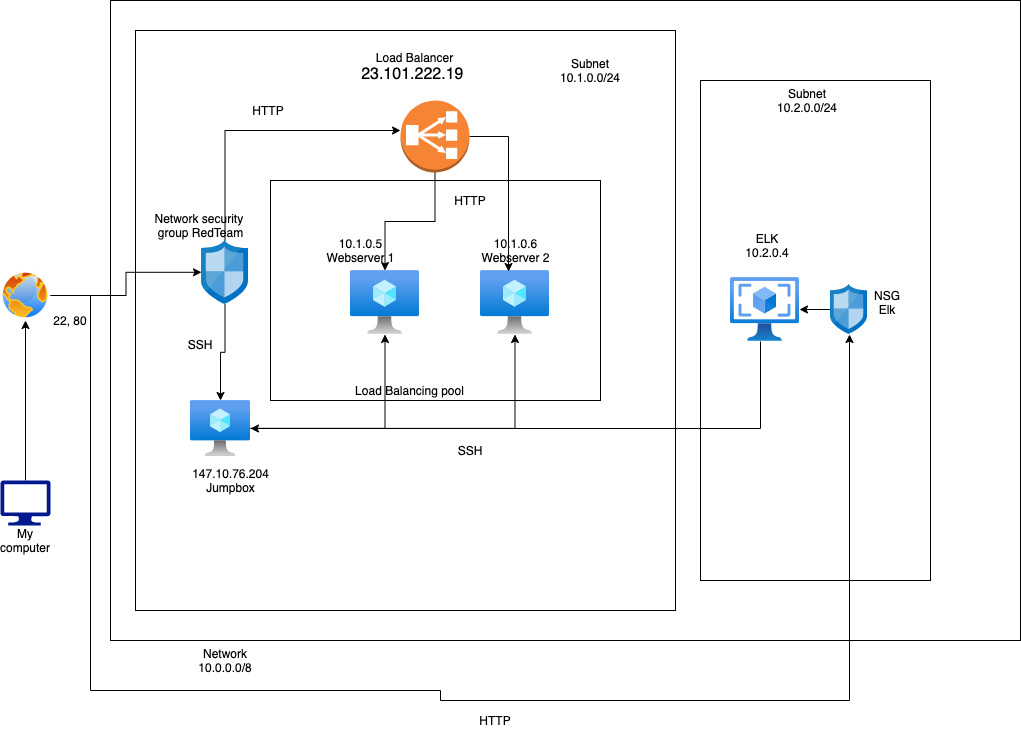

The diagram above was exported from draw.io. Its source (the exported page's mxGraphModel, read from the mxfile embedded in the PNG):
<mxGraphModel dx="901" dy="1906" grid="1" gridSize="10" guides="1" tooltips="1" connect="1" arrows="1" fold="1" page="1" pageScale="1" pageWidth="827" pageHeight="1169" math="0" shadow="0">
  <root>
    <mxCell id="0" />
    <mxCell id="1" parent="0" />
    <mxCell id="pFJpO1J3B5hbE3PNvl4L-17" value="" style="rounded=0;whiteSpace=wrap;html=1;" vertex="1" parent="1">
      <mxGeometry x="190" y="-140" width="910" height="640" as="geometry" />
    </mxCell>
    <mxCell id="pFJpO1J3B5hbE3PNvl4L-4" value="" style="rounded=0;whiteSpace=wrap;html=1;" vertex="1" parent="1">
      <mxGeometry x="780" y="-60" width="230" height="500" as="geometry" />
    </mxCell>
    <mxCell id="50q_spImv3SSU7V1bH1--19" value="" style="rounded=0;whiteSpace=wrap;html=1;" parent="1" vertex="1">
      <mxGeometry x="215" y="-110" width="540" height="580" as="geometry" />
    </mxCell>
    <mxCell id="50q_spImv3SSU7V1bH1--20" value="" style="rounded=0;whiteSpace=wrap;html=1;" parent="1" vertex="1">
      <mxGeometry x="350" y="40" width="330" height="220" as="geometry" />
    </mxCell>
    <mxCell id="50q_spImv3SSU7V1bH1--4" style="edgeStyle=orthogonalEdgeStyle;rounded=0;orthogonalLoop=1;jettySize=auto;html=1;" parent="1" source="50q_spImv3SSU7V1bH1--1" target="50q_spImv3SSU7V1bH1--3" edge="1">
      <mxGeometry relative="1" as="geometry" />
    </mxCell>
    <mxCell id="50q_spImv3SSU7V1bH1--1" value="" style="aspect=fixed;pointerEvents=1;shadow=0;dashed=0;html=1;strokeColor=none;labelPosition=center;verticalLabelPosition=bottom;verticalAlign=top;align=center;fillColor=#00188D;shape=mxgraph.azure.computer" parent="1" vertex="1">
      <mxGeometry x="80" y="340" width="50" height="45" as="geometry" />
    </mxCell>
    <mxCell id="50q_spImv3SSU7V1bH1--2" value="My computer" style="text;html=1;strokeColor=none;fillColor=none;align=center;verticalAlign=middle;whiteSpace=wrap;rounded=0;" parent="1" vertex="1">
      <mxGeometry x="85" y="390" width="40" height="20" as="geometry" />
    </mxCell>
    <mxCell id="50q_spImv3SSU7V1bH1--10" style="edgeStyle=orthogonalEdgeStyle;rounded=0;orthogonalLoop=1;jettySize=auto;html=1;" parent="1" source="50q_spImv3SSU7V1bH1--3" target="50q_spImv3SSU7V1bH1--9" edge="1">
      <mxGeometry relative="1" as="geometry" />
    </mxCell>
    <mxCell id="pFJpO1J3B5hbE3PNvl4L-9" style="edgeStyle=orthogonalEdgeStyle;rounded=0;orthogonalLoop=1;jettySize=auto;html=1;" edge="1" parent="1" source="50q_spImv3SSU7V1bH1--3" target="pFJpO1J3B5hbE3PNvl4L-5">
      <mxGeometry relative="1" as="geometry">
        <Array as="points">
          <mxPoint x="170" y="155" />
          <mxPoint x="170" y="550" />
          <mxPoint x="520" y="550" />
          <mxPoint x="520" y="560" />
          <mxPoint x="929" y="560" />
        </Array>
      </mxGeometry>
    </mxCell>
    <mxCell id="50q_spImv3SSU7V1bH1--3" value="" style="aspect=fixed;perimeter=ellipsePerimeter;html=1;align=center;shadow=0;dashed=0;spacingTop=3;image;image=img/lib/active_directory/internet_globe.svg;" parent="1" vertex="1">
      <mxGeometry x="80" y="130" width="50" height="50" as="geometry" />
    </mxCell>
    <mxCell id="50q_spImv3SSU7V1bH1--12" style="edgeStyle=orthogonalEdgeStyle;rounded=0;orthogonalLoop=1;jettySize=auto;html=1;" parent="1" source="50q_spImv3SSU7V1bH1--5" target="50q_spImv3SSU7V1bH1--8" edge="1">
      <mxGeometry relative="1" as="geometry" />
    </mxCell>
    <mxCell id="50q_spImv3SSU7V1bH1--13" style="edgeStyle=orthogonalEdgeStyle;rounded=0;orthogonalLoop=1;jettySize=auto;html=1;" parent="1" source="50q_spImv3SSU7V1bH1--5" target="50q_spImv3SSU7V1bH1--7" edge="1">
      <mxGeometry relative="1" as="geometry" />
    </mxCell>
    <mxCell id="50q_spImv3SSU7V1bH1--5" value="" style="aspect=fixed;html=1;points=[];align=center;image;fontSize=12;image=img/lib/azure2/compute/Virtual_Machine.svg;" parent="1" vertex="1">
      <mxGeometry x="270" y="260" width="60" height="55.65" as="geometry" />
    </mxCell>
    <mxCell id="50q_spImv3SSU7V1bH1--7" value="" style="aspect=fixed;html=1;points=[];align=center;image;fontSize=12;image=img/lib/azure2/compute/Virtual_Machine.svg;" parent="1" vertex="1">
      <mxGeometry x="560" y="130" width="69" height="64" as="geometry" />
    </mxCell>
    <mxCell id="50q_spImv3SSU7V1bH1--8" value="" style="aspect=fixed;html=1;points=[];align=center;image;fontSize=12;image=img/lib/azure2/compute/Virtual_Machine.svg;" parent="1" vertex="1">
      <mxGeometry x="430" y="130" width="69" height="64" as="geometry" />
    </mxCell>
    <mxCell id="50q_spImv3SSU7V1bH1--11" style="edgeStyle=orthogonalEdgeStyle;rounded=0;orthogonalLoop=1;jettySize=auto;html=1;" parent="1" source="50q_spImv3SSU7V1bH1--9" target="50q_spImv3SSU7V1bH1--5" edge="1">
      <mxGeometry relative="1" as="geometry" />
    </mxCell>
    <mxCell id="50q_spImv3SSU7V1bH1--22" style="edgeStyle=orthogonalEdgeStyle;rounded=0;orthogonalLoop=1;jettySize=auto;html=1;" parent="1" source="50q_spImv3SSU7V1bH1--9" target="50q_spImv3SSU7V1bH1--21" edge="1">
      <mxGeometry relative="1" as="geometry">
        <Array as="points">
          <mxPoint x="305" y="-10" />
        </Array>
      </mxGeometry>
    </mxCell>
    <mxCell id="50q_spImv3SSU7V1bH1--9" value="" style="aspect=fixed;html=1;points=[];align=center;image;fontSize=12;image=img/lib/mscae/Network_Security_Groups_Classic.svg;" parent="1" vertex="1">
      <mxGeometry x="281" y="100" width="47" height="63.51" as="geometry" />
    </mxCell>
    <mxCell id="50q_spImv3SSU7V1bH1--15" value="147.10.76.204&lt;br&gt;Jumpbox" style="text;html=1;align=center;verticalAlign=middle;resizable=0;points=[];autosize=1;" parent="1" vertex="1">
      <mxGeometry x="265" y="325" width="90" height="30" as="geometry" />
    </mxCell>
    <mxCell id="50q_spImv3SSU7V1bH1--16" value="10.1.0.5&lt;br&gt;Webserver 1" style="text;html=1;align=center;verticalAlign=middle;resizable=0;points=[];autosize=1;" parent="1" vertex="1">
      <mxGeometry x="400" y="95" width="80" height="30" as="geometry" />
    </mxCell>
    <mxCell id="50q_spImv3SSU7V1bH1--17" value="10.1.0.6&lt;br&gt;Webserver 2" style="text;html=1;align=center;verticalAlign=middle;resizable=0;points=[];autosize=1;" parent="1" vertex="1">
      <mxGeometry x="554.5" y="95" width="80" height="30" as="geometry" />
    </mxCell>
    <mxCell id="50q_spImv3SSU7V1bH1--18" value="Network security &lt;br&gt;group RedTeam" style="text;html=1;align=center;verticalAlign=middle;resizable=0;points=[];autosize=1;" parent="1" vertex="1">
      <mxGeometry x="230" y="70" width="100" height="30" as="geometry" />
    </mxCell>
    <mxCell id="50q_spImv3SSU7V1bH1--23" style="edgeStyle=orthogonalEdgeStyle;rounded=0;orthogonalLoop=1;jettySize=auto;html=1;" parent="1" source="50q_spImv3SSU7V1bH1--21" target="50q_spImv3SSU7V1bH1--8" edge="1">
      <mxGeometry relative="1" as="geometry" />
    </mxCell>
    <mxCell id="50q_spImv3SSU7V1bH1--24" style="edgeStyle=orthogonalEdgeStyle;rounded=0;orthogonalLoop=1;jettySize=auto;html=1;entryX=0.419;entryY=1.2;entryDx=0;entryDy=0;entryPerimeter=0;" parent="1" source="50q_spImv3SSU7V1bH1--21" target="50q_spImv3SSU7V1bH1--17" edge="1">
      <mxGeometry relative="1" as="geometry" />
    </mxCell>
    <mxCell id="50q_spImv3SSU7V1bH1--21" value="" style="outlineConnect=0;dashed=0;verticalLabelPosition=bottom;verticalAlign=top;align=center;html=1;shape=mxgraph.aws3.classic_load_balancer;fillColor=#F58534;gradientColor=none;" parent="1" vertex="1">
      <mxGeometry x="480" y="-40" width="69" height="72" as="geometry" />
    </mxCell>
    <mxCell id="50q_spImv3SSU7V1bH1--25" value="Load Balancing pool" style="text;html=1;strokeColor=none;fillColor=none;align=center;verticalAlign=middle;whiteSpace=wrap;rounded=0;" parent="1" vertex="1">
      <mxGeometry x="430" y="240" width="119" height="20" as="geometry" />
    </mxCell>
    <mxCell id="50q_spImv3SSU7V1bH1--26" value="&lt;span style=&quot;font-family: &amp;#34;az_ea_font&amp;#34; , &amp;#34;segoe ui&amp;#34; , &amp;#34;az_font&amp;#34; , , , , &amp;#34;roboto&amp;#34; , &amp;#34;oxygen&amp;#34; , &amp;#34;ubuntu&amp;#34; , &amp;#34;cantarell&amp;#34; , &amp;#34;open sans&amp;#34; , &amp;#34;helvetica neue&amp;#34; , sans-serif ; background-color: rgb(255 , 255 , 255)&quot;&gt;&lt;font style=&quot;font-size: 12px&quot;&gt;&lt;br&gt;Load Balancer&lt;br&gt;&lt;/font&gt;&lt;/span&gt;&lt;span style=&quot;font-family: &amp;#34;az_ea_font&amp;#34; , &amp;#34;segoe ui&amp;#34; , &amp;#34;az_font&amp;#34; , , , , &amp;#34;roboto&amp;#34; , &amp;#34;oxygen&amp;#34; , &amp;#34;ubuntu&amp;#34; , &amp;#34;cantarell&amp;#34; , &amp;#34;open sans&amp;#34; , &amp;#34;helvetica neue&amp;#34; , sans-serif ; font-size: 16px ; background-color: rgb(255 , 255 , 255)&quot;&gt;23.101.222.19&amp;nbsp;&lt;/span&gt;&lt;span style=&quot;font-family: &amp;#34;az_ea_font&amp;#34; , &amp;#34;segoe ui&amp;#34; , &amp;#34;az_font&amp;#34; , , , , &amp;#34;roboto&amp;#34; , &amp;#34;oxygen&amp;#34; , &amp;#34;ubuntu&amp;#34; , &amp;#34;cantarell&amp;#34; , &amp;#34;open sans&amp;#34; , &amp;#34;helvetica neue&amp;#34; , sans-serif ; background-color: rgb(255 , 255 , 255)&quot;&gt;&lt;font style=&quot;font-size: 12px&quot;&gt;&lt;br&gt;&lt;/font&gt;&lt;/span&gt;" style="text;html=1;strokeColor=none;fillColor=none;align=center;verticalAlign=middle;whiteSpace=wrap;rounded=0;" parent="1" vertex="1">
      <mxGeometry x="450" y="-100" width="89" height="40" as="geometry" />
    </mxCell>
    <mxCell id="50q_spImv3SSU7V1bH1--27" value="HTTP" style="text;html=1;strokeColor=none;fillColor=none;align=center;verticalAlign=middle;whiteSpace=wrap;rounded=0;" parent="1" vertex="1">
      <mxGeometry x="530" y="50" width="40" height="20" as="geometry" />
    </mxCell>
    <mxCell id="50q_spImv3SSU7V1bH1--28" value="22, 80" style="text;html=1;strokeColor=none;fillColor=none;align=center;verticalAlign=middle;whiteSpace=wrap;rounded=0;" parent="1" vertex="1">
      <mxGeometry x="130" y="170" width="40" height="20" as="geometry" />
    </mxCell>
    <mxCell id="50q_spImv3SSU7V1bH1--29" value="SSH" style="text;html=1;strokeColor=none;fillColor=none;align=center;verticalAlign=middle;whiteSpace=wrap;rounded=0;" parent="1" vertex="1">
      <mxGeometry x="260" y="194" width="40" height="20" as="geometry" />
    </mxCell>
    <mxCell id="50q_spImv3SSU7V1bH1--30" value="HTTP" style="text;html=1;strokeColor=none;fillColor=none;align=center;verticalAlign=middle;whiteSpace=wrap;rounded=0;" parent="1" vertex="1">
      <mxGeometry x="328" y="-40" width="40" height="20" as="geometry" />
    </mxCell>
    <mxCell id="50q_spImv3SSU7V1bH1--31" value="SSH" style="text;html=1;strokeColor=none;fillColor=none;align=center;verticalAlign=middle;whiteSpace=wrap;rounded=0;" parent="1" vertex="1">
      <mxGeometry x="530" y="300" width="40" height="20" as="geometry" />
    </mxCell>
    <mxCell id="pFJpO1J3B5hbE3PNvl4L-11" style="edgeStyle=orthogonalEdgeStyle;rounded=0;orthogonalLoop=1;jettySize=auto;html=1;" edge="1" parent="1" source="pFJpO1J3B5hbE3PNvl4L-1" target="50q_spImv3SSU7V1bH1--5">
      <mxGeometry relative="1" as="geometry">
        <Array as="points">
          <mxPoint x="840" y="288" />
        </Array>
      </mxGeometry>
    </mxCell>
    <mxCell id="pFJpO1J3B5hbE3PNvl4L-1" value="" style="aspect=fixed;html=1;points=[];align=center;image;fontSize=12;image=img/lib/azure2/compute/VM_Images_Classic.svg;" vertex="1" parent="1">
      <mxGeometry x="810" y="137" width="69" height="64" as="geometry" />
    </mxCell>
    <mxCell id="pFJpO1J3B5hbE3PNvl4L-7" style="edgeStyle=orthogonalEdgeStyle;rounded=0;orthogonalLoop=1;jettySize=auto;html=1;" edge="1" parent="1" source="pFJpO1J3B5hbE3PNvl4L-5" target="pFJpO1J3B5hbE3PNvl4L-1">
      <mxGeometry relative="1" as="geometry" />
    </mxCell>
    <mxCell id="pFJpO1J3B5hbE3PNvl4L-5" value="" style="aspect=fixed;html=1;points=[];align=center;image;fontSize=12;image=img/lib/mscae/Network_Security_Groups_Classic.svg;" vertex="1" parent="1">
      <mxGeometry x="910" y="144" width="37" height="50" as="geometry" />
    </mxCell>
    <mxCell id="pFJpO1J3B5hbE3PNvl4L-12" value="ELK&lt;br&gt;10.2.0.4" style="text;html=1;strokeColor=none;fillColor=none;align=center;verticalAlign=middle;whiteSpace=wrap;rounded=0;" vertex="1" parent="1">
      <mxGeometry x="827" y="95" width="40" height="20" as="geometry" />
    </mxCell>
    <mxCell id="pFJpO1J3B5hbE3PNvl4L-13" value="NSG Elk" style="text;html=1;strokeColor=none;fillColor=none;align=center;verticalAlign=middle;whiteSpace=wrap;rounded=0;" vertex="1" parent="1">
      <mxGeometry x="947" y="152" width="40" height="20" as="geometry" />
    </mxCell>
    <mxCell id="pFJpO1J3B5hbE3PNvl4L-15" value="Subnet 10.2.0.0/24" style="text;html=1;strokeColor=none;fillColor=none;align=center;verticalAlign=middle;whiteSpace=wrap;rounded=0;" vertex="1" parent="1">
      <mxGeometry x="867" y="-50" width="40" height="20" as="geometry" />
    </mxCell>
    <mxCell id="pFJpO1J3B5hbE3PNvl4L-16" value="Subnet 10.1.0.0/24" style="text;html=1;strokeColor=none;fillColor=none;align=center;verticalAlign=middle;whiteSpace=wrap;rounded=0;" vertex="1" parent="1">
      <mxGeometry x="650" y="-80" width="40" height="20" as="geometry" />
    </mxCell>
    <mxCell id="pFJpO1J3B5hbE3PNvl4L-18" value="Network 10.0.0.0/8" style="text;html=1;strokeColor=none;fillColor=none;align=center;verticalAlign=middle;whiteSpace=wrap;rounded=0;" vertex="1" parent="1">
      <mxGeometry x="260" y="470" width="90" height="100" as="geometry" />
    </mxCell>
    <mxCell id="pFJpO1J3B5hbE3PNvl4L-19" value="HTTP" style="text;html=1;strokeColor=none;fillColor=none;align=center;verticalAlign=middle;whiteSpace=wrap;rounded=0;" vertex="1" parent="1">
      <mxGeometry x="554.5" y="570" width="40" height="20" as="geometry" />
    </mxCell>
  </root>
</mxGraphModel>